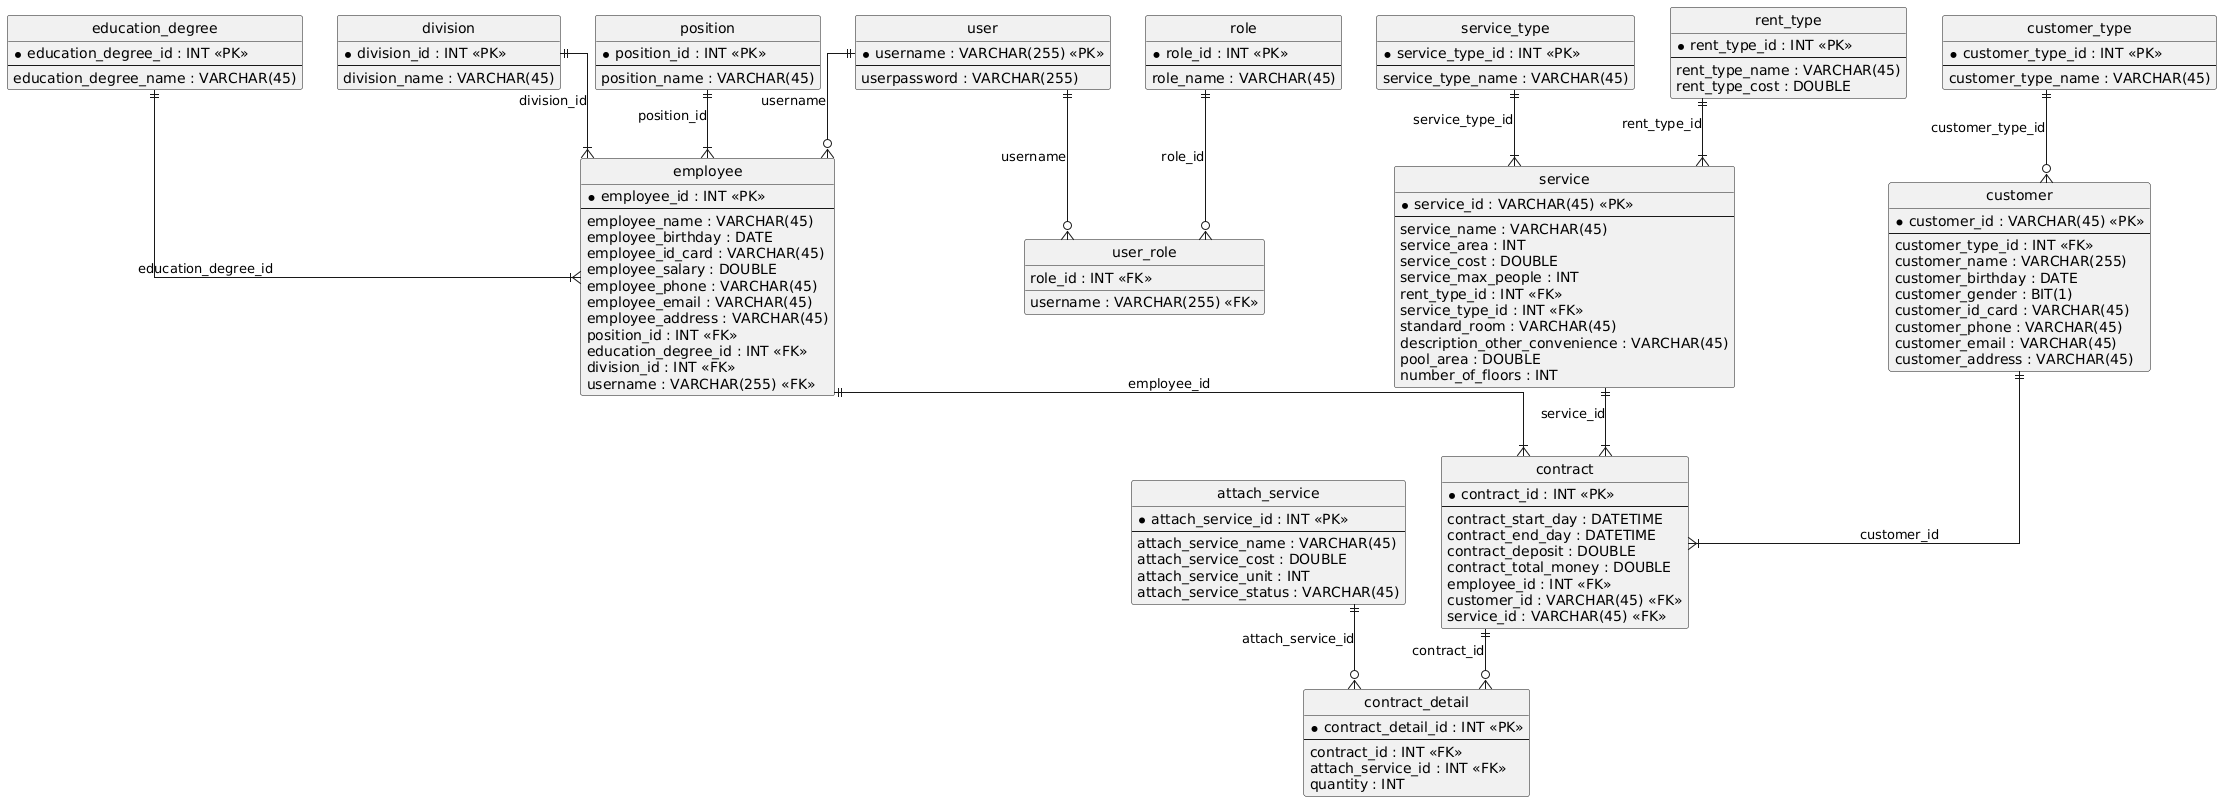

The diagram above was rendered by PlantUML. Its source (embedded in the PNG):
@startuml
hide circle
skinparam linetype ortho

entity "position" as position {
  * position_id : INT <<PK>>
  --
  position_name : VARCHAR(45)
}

entity "education_degree" as education_degree {
  * education_degree_id : INT <<PK>>
  --
  education_degree_name : VARCHAR(45)
}

entity "division" as division {
  * division_id : INT <<PK>>
  --
  division_name : VARCHAR(45)
}

entity "role" as role {
  * role_id : INT <<PK>>
  --
  role_name : VARCHAR(45)
}

entity "user" as user {
  * username : VARCHAR(255) <<PK>>
  --
  userpassword : VARCHAR(255)
}

entity "user_role" as user_role {
  role_id : INT <<FK>>
  username : VARCHAR(255) <<FK>>
}

entity "attach_service" as attach_service {
  * attach_service_id : INT <<PK>>
  --
  attach_service_name : VARCHAR(45)
  attach_service_cost : DOUBLE
  attach_service_unit : INT
  attach_service_status : VARCHAR(45)
}

entity "customer_type" as customer_type {
  * customer_type_id : INT <<PK>>
  --
  customer_type_name : VARCHAR(45)
}

entity "customer" as customer {
  * customer_id : VARCHAR(45) <<PK>>
  --
  customer_type_id : INT <<FK>>
  customer_name : VARCHAR(255)
  customer_birthday : DATE
  customer_gender : BIT(1)
  customer_id_card : VARCHAR(45)
  customer_phone : VARCHAR(45)
  customer_email : VARCHAR(45)
  customer_address : VARCHAR(45)
}

entity "employee" as employee {
  * employee_id : INT <<PK>>
  --
  employee_name : VARCHAR(45)
  employee_birthday : DATE
  employee_id_card : VARCHAR(45)
  employee_salary : DOUBLE
  employee_phone : VARCHAR(45)
  employee_email : VARCHAR(45)
  employee_address : VARCHAR(45)
  position_id : INT <<FK>>
  education_degree_id : INT <<FK>>
  division_id : INT <<FK>>
  username : VARCHAR(255) <<FK>>
}

entity "service_type" as service_type {
  * service_type_id : INT <<PK>>
  --
  service_type_name : VARCHAR(45)
}

entity "rent_type" as rent_type {
  * rent_type_id : INT <<PK>>
  --
  rent_type_name : VARCHAR(45)
  rent_type_cost : DOUBLE
}

entity "service" as service {
  * service_id : VARCHAR(45) <<PK>>
  --
  service_name : VARCHAR(45)
  service_area : INT
  service_cost : DOUBLE
  service_max_people : INT
  rent_type_id : INT <<FK>>
  service_type_id : INT <<FK>>
  standard_room : VARCHAR(45)
  description_other_convenience : VARCHAR(45)
  pool_area : DOUBLE
  number_of_floors : INT
}

entity "contract" as contract {
  * contract_id : INT <<PK>>
  --
  contract_start_day : DATETIME
  contract_end_day : DATETIME
  contract_deposit : DOUBLE
  contract_total_money : DOUBLE
  employee_id : INT <<FK>>
  customer_id : VARCHAR(45) <<FK>>
  service_id : VARCHAR(45) <<FK>>
}

entity "contract_detail" as contract_detail {
  * contract_detail_id : INT <<PK>>
  --
  contract_id : INT <<FK>>
  attach_service_id : INT <<FK>>
  quantity : INT
}

role ||--o{ user_role : "role_id"
user ||--o{ user_role : "username"
customer_type ||--o{ customer : "customer_type_id"
position ||--|{ employee : "position_id"
education_degree ||--|{ employee : "education_degree_id"
division ||--|{ employee : "division_id"
user ||--o{ employee : "username"
rent_type ||--|{ service : "rent_type_id"
service_type ||--|{ service : "service_type_id"
employee ||--|{ contract : "employee_id"
customer ||--|{ contract : "customer_id"
service ||--|{ contract : "service_id"
contract ||--o{ contract_detail : "contract_id"
attach_service ||--o{ contract_detail : "attach_service_id"
@enduml